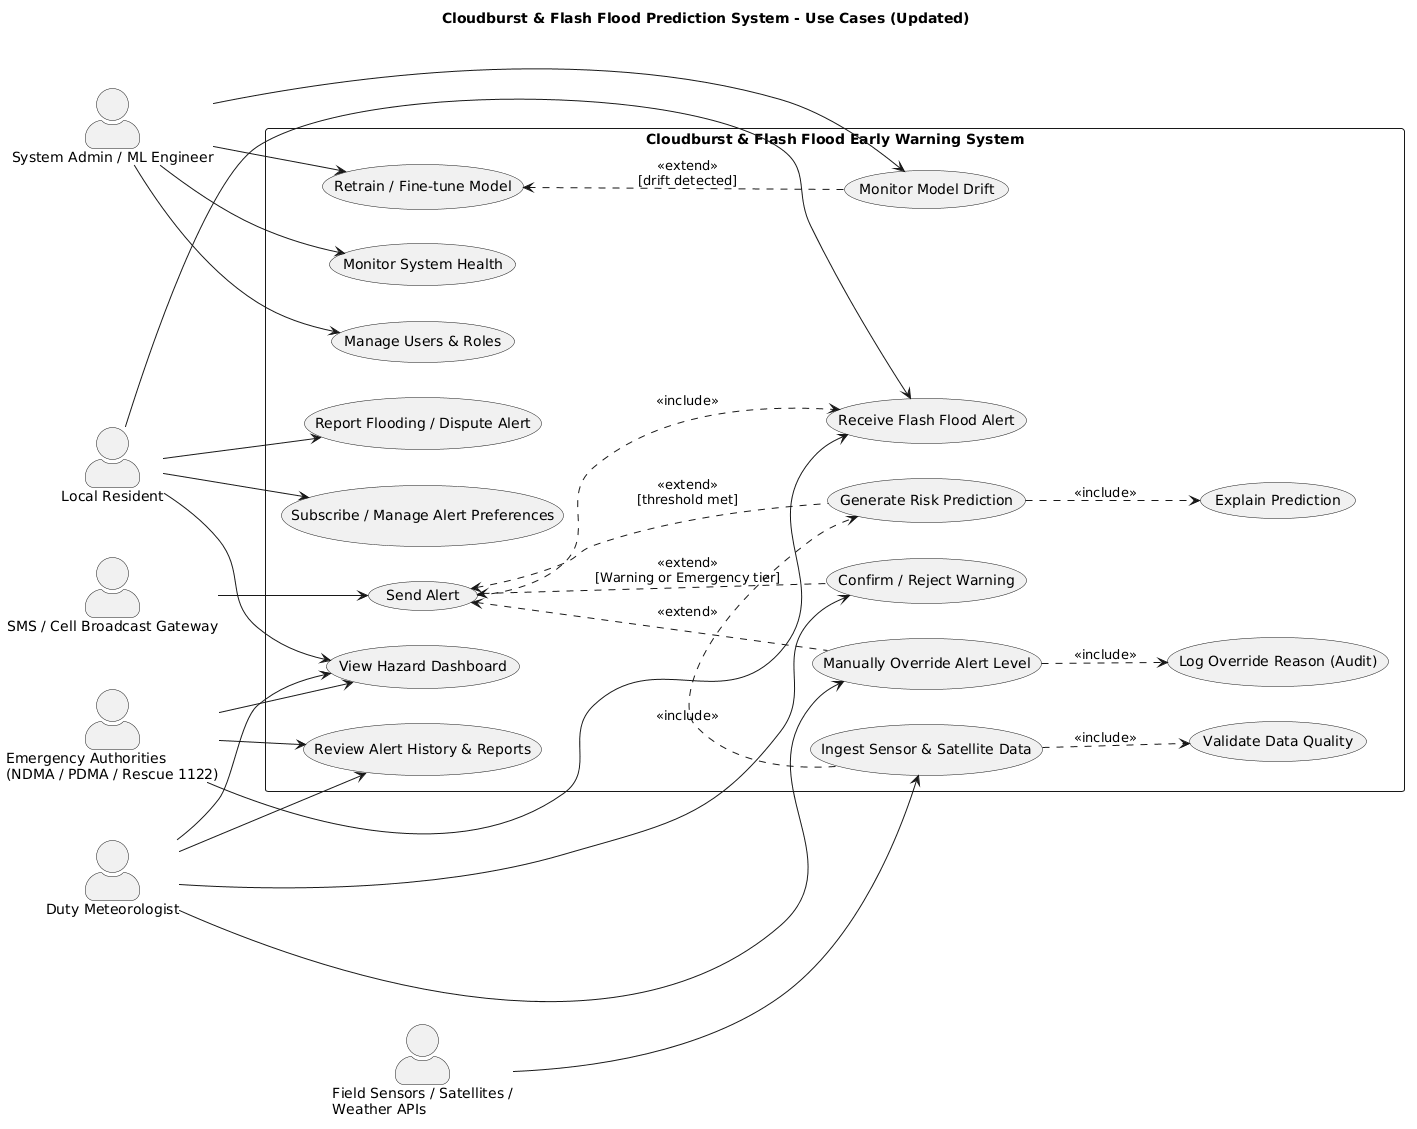

The diagram above was rendered by PlantUML. Its source (embedded in the PNG):
@startuml
title Cloudburst & Flash Flood Prediction System - Use Cases (Updated)
left to right direction
skinparam actorStyle awesome

actor "Local Resident" as Res
actor "Emergency Authorities\n(NDMA / PDMA / Rescue 1122)" as Auth
actor "Field Sensors / Satellites /\nWeather APIs" as Sens
actor "Duty Meteorologist" as Met
actor "System Admin / ML Engineer" as Adm
actor "SMS / Cell Broadcast Gateway" as GW

rectangle "Cloudburst & Flash Flood Early Warning System" {
  usecase "View Hazard Dashboard" as UC1
  usecase "Receive Flash Flood Alert" as UC2
  usecase "Subscribe / Manage Alert Preferences" as UC3
  usecase "Report Flooding / Dispute Alert" as UC4
  usecase "Ingest Sensor & Satellite Data" as UC5
  usecase "Validate Data Quality" as UC6
  usecase "Generate Risk Prediction" as UC7
  usecase "Explain Prediction" as UC8
  usecase "Confirm / Reject Warning" as UC9
  usecase "Manually Override Alert Level" as UC10
  usecase "Send Alert" as UC11
  usecase "Log Override Reason (Audit)" as UC12
  usecase "Monitor System Health" as UC13
  usecase "Retrain / Fine-tune Model" as UC14
  usecase "Monitor Model Drift" as UC15
  usecase "Manage Users & Roles" as UC16
  usecase "Review Alert History & Reports" as UC17
}

Res --> UC1
Res --> UC2
Res --> UC3
Res --> UC4
Auth --> UC1
Auth --> UC2
Auth --> UC17
Sens --> UC5
Met --> UC1
Met --> UC9
Met --> UC10
Met --> UC17
Adm --> UC13
Adm --> UC14
Adm --> UC15
Adm --> UC16
GW --> UC11

UC5 ..> UC6 : <<include>>
UC7 ..> UC8 : <<include>>
UC10 ..> UC12 : <<include>>
UC11 ..> UC2 : <<include>>
UC9 .u.> UC11 : <<extend>>\n[Warning or Emergency tier]
UC10 .u.> UC11 : <<extend>>
UC7 .u.> UC11 : <<extend>>\n[threshold met]
UC5 .r.> UC7 : <<include>>
UC15 .u.> UC14 : <<extend>>\n[drift detected]
@enduml